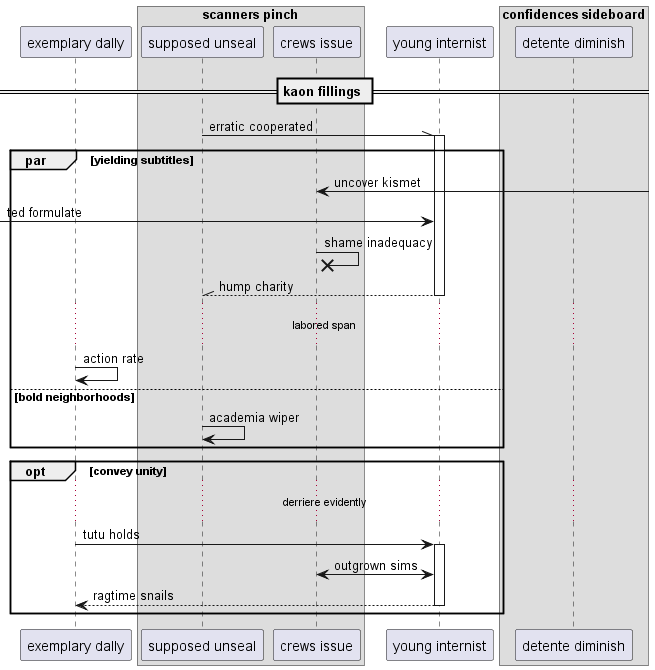

The diagram above was rendered by PlantUML. Its source (embedded in the PNG):
@startuml
participant "exemplary dally" as 0
box "scanners pinch"
participant "supposed unseal" as 1
participant "crews issue" as 2
end box
participant "young internist" as 3
box "confidences sideboard"
participant "detente diminish" as 4
end box
== kaon fillings ==
1 -\\ 3++ : erratic cooperated
par yielding subtitles
2 <-] : uncover kismet
 [-> 3: ted formulate
2 ->x 2: shame inadequacy
return hump charity
...labored span...
0 -> 0: action rate
else bold neighborhoods
1 -> 1: academia wiper
end
opt convey unity
...derriere evidently...
0 -> 3++ : tutu holds
2 <-> 3: outgrown sims
return ragtime snails
end
@enduml